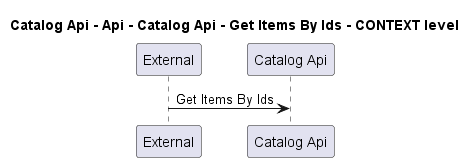

The diagram above was rendered by PlantUML. Its source (embedded in the PNG):
@startuml
!pragma layout smetana

title Catalog Api - Api - Catalog Api - Get Items By Ids - CONTEXT level

participant "External" as C4InterFlow.SoftwareSystems.ExternalSystem
participant "Catalog Api" as dotnet.eShop.Architecture.SoftwareSystems.CatalogApi

C4InterFlow.SoftwareSystems.ExternalSystem -> dotnet.eShop.Architecture.SoftwareSystems.CatalogApi : Get Items By Ids


@enduml